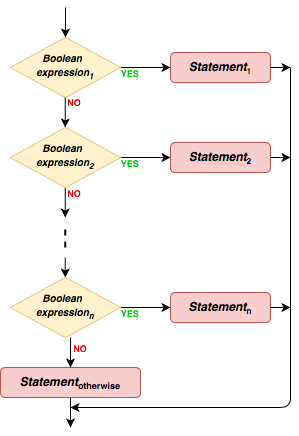

The diagram above was exported from draw.io. Its source (the exported page's mxGraphModel, read from the mxfile embedded in the PNG):
<mxGraphModel dx="523" dy="553" grid="1" gridSize="10" guides="1" tooltips="1" connect="1" arrows="1" fold="1" page="1" pageScale="1" pageWidth="827" pageHeight="1169" math="0" shadow="0">
  <root>
    <mxCell id="0" />
    <mxCell id="1" parent="0" />
    <mxCell id="2" value="" style="edgeStyle=orthogonalEdgeStyle;rounded=1;orthogonalLoop=1;jettySize=auto;html=1;endArrow=classic;endFill=1;endSize=6;" edge="1" source="3" target="4" parent="1">
      <mxGeometry relative="1" as="geometry" />
    </mxCell>
    <mxCell id="3" value="&lt;span style=&quot;font-size: 10px&quot;&gt;&lt;i&gt;&lt;b&gt;Boolean &amp;nbsp; expression&lt;sub&gt;1&lt;/sub&gt;&lt;/b&gt;&lt;/i&gt;&lt;/span&gt;" style="rhombus;whiteSpace=wrap;html=1;shadow=0;fontFamily=Helvetica;fontSize=12;align=center;strokeWidth=1;spacing=6;spacingTop=-4;fillColor=#fff2cc;strokeColor=#d6b656;" vertex="1" parent="1">
      <mxGeometry x="160" y="180" width="110" height="60" as="geometry" />
    </mxCell>
    <mxCell id="4" value="&lt;b&gt;&lt;i&gt;Statement&lt;/i&gt;&lt;font size=&quot;1&quot;&gt;&lt;sub&gt;1&lt;/sub&gt;&lt;/font&gt;&lt;/b&gt;" style="rounded=1;whiteSpace=wrap;html=1;fontSize=12;glass=0;strokeWidth=1;shadow=0;fillColor=#f8cecc;strokeColor=#b85450;" vertex="1" parent="1">
      <mxGeometry x="320" y="195" width="100" height="30" as="geometry" />
    </mxCell>
    <mxCell id="5" value="" style="endArrow=classic;html=1;entryX=0.5;entryY=0;entryDx=0;entryDy=0;" edge="1" target="3" parent="1">
      <mxGeometry width="50" height="50" relative="1" as="geometry">
        <mxPoint x="215" y="150" as="sourcePoint" />
        <mxPoint x="180" y="160" as="targetPoint" />
      </mxGeometry>
    </mxCell>
    <mxCell id="6" value="&lt;font style=&quot;font-size: 9px&quot; color=&quot;#00cc00&quot;&gt;&lt;b&gt;YES&lt;/b&gt;&lt;/font&gt;" style="text;html=1;strokeColor=none;fillColor=none;align=center;verticalAlign=middle;whiteSpace=wrap;rounded=0;" vertex="1" parent="1">
      <mxGeometry x="260" y="205" width="40" height="20" as="geometry" />
    </mxCell>
    <mxCell id="7" value="" style="edgeStyle=orthogonalEdgeStyle;rounded=1;orthogonalLoop=1;jettySize=auto;html=1;endArrow=classic;endFill=1;endSize=6;" edge="1" target="8" parent="1">
      <mxGeometry relative="1" as="geometry">
        <mxPoint x="270" y="300" as="sourcePoint" />
      </mxGeometry>
    </mxCell>
    <mxCell id="8" value="&lt;b&gt;&lt;i&gt;Statement&lt;/i&gt;&lt;font size=&quot;1&quot;&gt;&lt;sub&gt;2&lt;/sub&gt;&lt;/font&gt;&lt;/b&gt;" style="rounded=1;whiteSpace=wrap;html=1;fontSize=12;glass=0;strokeWidth=1;shadow=0;fillColor=#f8cecc;strokeColor=#b85450;" vertex="1" parent="1">
      <mxGeometry x="320" y="285" width="100" height="30" as="geometry" />
    </mxCell>
    <mxCell id="9" value="&lt;font style=&quot;font-size: 9px&quot; color=&quot;#00cc00&quot;&gt;&lt;b&gt;YES&lt;/b&gt;&lt;/font&gt;" style="text;html=1;strokeColor=none;fillColor=none;align=center;verticalAlign=middle;whiteSpace=wrap;rounded=0;" vertex="1" parent="1">
      <mxGeometry x="260" y="295" width="40" height="20" as="geometry" />
    </mxCell>
    <mxCell id="10" value="&lt;b&gt;&lt;font color=&quot;#ff0000&quot; style=&quot;font-size: 9px&quot;&gt;NO&lt;/font&gt;&lt;/b&gt;" style="text;html=1;strokeColor=none;fillColor=none;align=center;verticalAlign=middle;whiteSpace=wrap;rounded=0;" vertex="1" parent="1">
      <mxGeometry x="204" y="325" width="40" height="20" as="geometry" />
    </mxCell>
    <mxCell id="11" value="" style="edgeStyle=orthogonalEdgeStyle;rounded=1;orthogonalLoop=1;jettySize=auto;html=1;endArrow=classic;endFill=1;endSize=6;" edge="1" target="12" parent="1">
      <mxGeometry relative="1" as="geometry">
        <mxPoint x="270" y="450" as="sourcePoint" />
      </mxGeometry>
    </mxCell>
    <mxCell id="12" value="&lt;b&gt;&lt;i&gt;Statement&lt;/i&gt;&lt;font size=&quot;1&quot;&gt;&lt;sub&gt;n&lt;/sub&gt;&lt;/font&gt;&lt;/b&gt;" style="rounded=1;whiteSpace=wrap;html=1;fontSize=12;glass=0;strokeWidth=1;shadow=0;fillColor=#f8cecc;strokeColor=#b85450;" vertex="1" parent="1">
      <mxGeometry x="320" y="435" width="100" height="30" as="geometry" />
    </mxCell>
    <mxCell id="13" value="" style="endArrow=classic;html=1;entryX=0.5;entryY=0;entryDx=0;entryDy=0;" edge="1" parent="1">
      <mxGeometry width="50" height="50" relative="1" as="geometry">
        <mxPoint x="214.75" y="400" as="sourcePoint" />
        <mxPoint x="214.75" y="420" as="targetPoint" />
      </mxGeometry>
    </mxCell>
    <mxCell id="14" value="&lt;font style=&quot;font-size: 9px&quot; color=&quot;#00cc00&quot;&gt;&lt;b&gt;YES&lt;/b&gt;&lt;/font&gt;" style="text;html=1;strokeColor=none;fillColor=none;align=center;verticalAlign=middle;whiteSpace=wrap;rounded=0;" vertex="1" parent="1">
      <mxGeometry x="260" y="445" width="40" height="20" as="geometry" />
    </mxCell>
    <mxCell id="15" value="&lt;b&gt;&lt;font color=&quot;#ff0000&quot; style=&quot;font-size: 9px&quot;&gt;NO&lt;/font&gt;&lt;/b&gt;" style="text;html=1;strokeColor=none;fillColor=none;align=center;verticalAlign=middle;whiteSpace=wrap;rounded=0;" vertex="1" parent="1">
      <mxGeometry x="210" y="480" width="40" height="20" as="geometry" />
    </mxCell>
    <mxCell id="16" value="" style="endArrow=classic;html=1;" edge="1" parent="1">
      <mxGeometry width="50" height="50" relative="1" as="geometry">
        <mxPoint x="214.75" y="330" as="sourcePoint" />
        <mxPoint x="214.75" y="360" as="targetPoint" />
      </mxGeometry>
    </mxCell>
    <mxCell id="17" value="" style="edgeStyle=orthogonalEdgeStyle;rounded=1;orthogonalLoop=1;jettySize=auto;html=1;endArrow=classic;endFill=1;endSize=6;strokeWidth=1;" edge="1" source="18" parent="1">
      <mxGeometry relative="1" as="geometry">
        <mxPoint x="220" y="570" as="targetPoint" />
      </mxGeometry>
    </mxCell>
    <mxCell id="18" value="&lt;i style=&quot;font-weight: bold&quot;&gt;Statement&lt;/i&gt;&lt;sub&gt;&lt;font style=&quot;font-size: 9px&quot;&gt;&lt;b&gt;otherwise&lt;/b&gt;&lt;/font&gt;&lt;/sub&gt;" style="rounded=1;whiteSpace=wrap;html=1;fontSize=12;glass=0;strokeWidth=1;shadow=0;fillColor=#f8cecc;strokeColor=#b85450;" vertex="1" parent="1">
      <mxGeometry x="150" y="510" width="140" height="30" as="geometry" />
    </mxCell>
    <mxCell id="19" value="" style="endArrow=classic;html=1;entryX=0.5;entryY=0;entryDx=0;entryDy=0;" edge="1" parent="1">
      <mxGeometry width="50" height="50" relative="1" as="geometry">
        <mxPoint x="220" y="480" as="sourcePoint" />
        <mxPoint x="220" y="510" as="targetPoint" />
      </mxGeometry>
    </mxCell>
    <mxCell id="20" value="" style="endArrow=none;dashed=1;html=1;strokeWidth=2;" edge="1" parent="1">
      <mxGeometry width="50" height="50" relative="1" as="geometry">
        <mxPoint x="214.75" y="390" as="sourcePoint" />
        <mxPoint x="214.75" y="370" as="targetPoint" />
        <Array as="points">
          <mxPoint x="214.75" y="380" />
        </Array>
      </mxGeometry>
    </mxCell>
    <mxCell id="21" value="" style="endArrow=classic;html=1;strokeWidth=1;" edge="1" parent="1">
      <mxGeometry width="50" height="50" relative="1" as="geometry">
        <mxPoint x="440" y="210" as="sourcePoint" />
        <mxPoint x="220" y="550" as="targetPoint" />
        <Array as="points">
          <mxPoint x="440" y="550" />
        </Array>
      </mxGeometry>
    </mxCell>
    <mxCell id="22" value="" style="endArrow=classic;html=1;strokeWidth=1;" edge="1" parent="1">
      <mxGeometry width="50" height="50" relative="1" as="geometry">
        <mxPoint x="420" y="210" as="sourcePoint" />
        <mxPoint x="440" y="210" as="targetPoint" />
      </mxGeometry>
    </mxCell>
    <mxCell id="23" value="" style="endArrow=classic;html=1;strokeWidth=1;exitX=1;exitY=0.5;exitDx=0;exitDy=0;" edge="1" source="8" parent="1">
      <mxGeometry width="50" height="50" relative="1" as="geometry">
        <mxPoint x="430" y="220" as="sourcePoint" />
        <mxPoint x="440" y="300" as="targetPoint" />
      </mxGeometry>
    </mxCell>
    <mxCell id="24" value="" style="endArrow=classic;html=1;strokeWidth=1;exitX=1;exitY=0.5;exitDx=0;exitDy=0;" edge="1" source="12" parent="1">
      <mxGeometry width="50" height="50" relative="1" as="geometry">
        <mxPoint x="430" y="220" as="sourcePoint" />
        <mxPoint x="440" y="450" as="targetPoint" />
      </mxGeometry>
    </mxCell>
    <mxCell id="25" value="&lt;span style=&quot;font-size: 10px&quot;&gt;&lt;i&gt;&lt;b&gt;Boolean &amp;nbsp; expression&lt;sub&gt;2&lt;/sub&gt;&lt;/b&gt;&lt;/i&gt;&lt;/span&gt;" style="rhombus;whiteSpace=wrap;html=1;shadow=0;fontFamily=Helvetica;fontSize=12;align=center;strokeWidth=1;spacing=6;spacingTop=-4;fillColor=#fff2cc;strokeColor=#d6b656;" vertex="1" parent="1">
      <mxGeometry x="160" y="270" width="110" height="60" as="geometry" />
    </mxCell>
    <mxCell id="26" value="&lt;b&gt;&lt;font color=&quot;#ff0000&quot; style=&quot;font-size: 9px&quot;&gt;NO&lt;/font&gt;&lt;/b&gt;" style="text;html=1;strokeColor=none;fillColor=none;align=center;verticalAlign=middle;whiteSpace=wrap;rounded=0;" vertex="1" parent="1">
      <mxGeometry x="204" y="234" width="40" height="20" as="geometry" />
    </mxCell>
    <mxCell id="27" value="" style="endArrow=classic;html=1;entryX=0.5;entryY=0;entryDx=0;entryDy=0;" edge="1" parent="1">
      <mxGeometry width="50" height="50" relative="1" as="geometry">
        <mxPoint x="214.75" y="240" as="sourcePoint" />
        <mxPoint x="214.75" y="270" as="targetPoint" />
      </mxGeometry>
    </mxCell>
    <mxCell id="28" value="&lt;span style=&quot;font-size: 10px&quot;&gt;&lt;i&gt;&lt;b&gt;Boolean &amp;nbsp; expression&lt;sub&gt;n&lt;/sub&gt;&lt;/b&gt;&lt;/i&gt;&lt;/span&gt;" style="rhombus;whiteSpace=wrap;html=1;shadow=0;fontFamily=Helvetica;fontSize=12;align=center;strokeWidth=1;spacing=6;spacingTop=-4;fillColor=#fff2cc;strokeColor=#d6b656;" vertex="1" parent="1">
      <mxGeometry x="160" y="420" width="110" height="60" as="geometry" />
    </mxCell>
  </root>
</mxGraphModel>